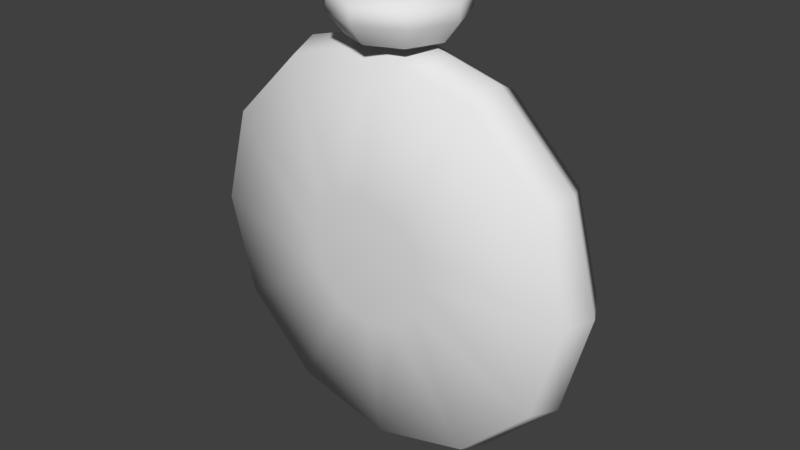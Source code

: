 # Source: Clock.blend  (saved by Blender 2.78.0; exported with 4.5.12 LTS)
import bpy
from mathutils import Matrix  # noqa: F401  (used for matrix-valued properties, if any)

bpy.ops.wm.read_factory_settings(use_empty=True)
scene = bpy.context.scene
scene.name = 'Scene'

# ---- collections
col_collection_1 = bpy.data.collections.new('Collection 1'); scene.collection.children.link(col_collection_1)

# ---- world
world_world = bpy.data.worlds.new('World'); scene.world = world_world
world_world.color = (0.05088, 0.05088, 0.05088)
world_world.use_sun_shadow = False
world_world.sun_shadow_jitter_overblur = 0.0
world_world.cycles.sampling_method = 'MANUAL'

# ---- meshes
me_circle = bpy.data.meshes.new('Circle')
me_circle.from_pydata([(5.211e-09, -1.072, 0.1275), (-0.2125, -1.072, 0.03945), (-0.3006, -1.072, -0.1731), (-0.2125, -1.072, -0.3856), (3.149e-08, -1.072, -0.4737), (0.2125, -1.072, -0.3856), (0.3006, -1.072, -0.1731), (0.2125, -1.072, 0.03945), (8.464e-09, -0.9781, 0.05461), (-0.161, -0.9781, -0.01208), (-0.2277, -0.9781, -0.1731), (-0.161, -0.9781, -0.3341), (2.837e-08, -0.9781, -0.4008), (0.161, -0.9781, -0.3341), (0.2277, -0.9781, -0.1731), (0.161, -0.9781, -0.01208), (5.211e-09, -1.152, 0.1275), (-0.2125, -1.152, 0.03944), (-0.3006, -1.152, -0.1731), (-0.2125, -1.152, -0.3856), (3.149e-08, -1.152, -0.4737), (0.2125, -1.152, -0.3856), (0.3006, -1.152, -0.1731), (0.2125, -1.152, 0.03944), (1.33e-08, -1.192, -0.05375), (-0.0844, -1.192, -0.0887), (-0.1194, -1.192, -0.1731), (-0.0844, -1.192, -0.2575), (2.373e-08, -1.192, -0.2925), (0.0844, -1.192, -0.2575), (0.1194, -1.192, -0.1731), (0.0844, -1.192, -0.0887), (9.262e-10, 0.9068, 0.0), (-0.4534, 0.7853, 0.0), (-0.7853, 0.4534, 0.0), (-0.9068, -5.26e-08, 0.0), (-0.7853, -0.4534, 0.0), (-0.4534, -0.7853, 0.0), (-1.36e-07, -0.9068, 0.0), (0.4534, -0.7853, 0.0), (0.7853, -0.4534, 0.0), (0.9068, -4.345e-07, 0.0), (0.7853, 0.4534, 0.0), (0.4534, 0.7853, 0.0), (0.0, 1.0, -0.1689), (-0.5, 0.866, -0.1689), (-0.866, 0.5, -0.1689), (-1.0, -4.371e-08, -0.1689), (-0.866, -0.5, -0.1689), (-0.5, -0.866, -0.1689), (-1.51e-07, -1.0, -0.1689), (0.5, -0.866, -0.1689), (0.866, -0.5, -0.1689), (1.0, -4.649e-07, -0.1689), (0.866, 0.5, -0.1689), (0.5, 0.866, -0.1689), (5.338e-10, 0.9463, -0.3168), (-0.4731, 0.8195, -0.3168), (-0.8195, 0.4731, -0.3168), (-0.9463, -4.884e-08, -0.3168), (-0.8195, -0.4731, -0.3168), (-0.4731, -0.8195, -0.3168), (-1.423e-07, -0.9463, -0.3168), (0.4731, -0.8195, -0.3168), (0.8195, -0.4731, -0.3168), (0.9463, -4.474e-07, -0.3168), (0.8195, 0.4731, -0.3168), (0.4731, 0.8195, -0.3168), (5.198e-09, 0.3082, -0.4019), (-0.1541, 0.2669, -0.4019), (-0.2669, 0.1541, -0.4019), (-0.3082, -1.13e-07, -0.4019), (-0.2669, -0.1541, -0.4019), (-0.1541, -0.2669, -0.4019), (-4.134e-08, -0.3082, -0.4019), (0.1541, -0.2669, -0.4019), (0.2669, -0.1541, -0.4019), (0.3082, -2.429e-07, -0.4019), (0.2669, 0.1541, -0.4019), (0.1541, 0.2669, -0.4019), (3.244e-09, 0.8271, -0.0702), (-0.4136, 0.7163, -0.0702), (-0.7163, 0.4136, -0.0702), (-0.8271, -6.151e-08, -0.0702), (-0.7163, -0.4136, -0.0702), (-0.4136, -0.7163, -0.0702), (-1.216e-07, -0.8271, -0.0702), (0.4136, -0.7163, -0.0702), (0.7163, -0.4136, -0.0702), (0.8271, -4.099e-07, -0.0702), (0.7163, 0.4136, -0.0702), (0.4136, 0.7163, -0.0702)], [], [(7, 6, 14, 15), (5, 4, 12, 13), (3, 2, 10, 11), (1, 0, 8, 9), (0, 7, 15, 8), (6, 5, 13, 14), (4, 3, 11, 12), (2, 1, 9, 10), (6, 7, 23, 22), (4, 5, 21, 20), (2, 3, 19, 18), (0, 1, 17, 16), (7, 0, 16, 23), (5, 6, 22, 21), (3, 4, 20, 19), (1, 2, 18, 17), (22, 23, 31, 30), (20, 21, 29, 28), (18, 19, 27, 26), (16, 17, 25, 24), (23, 16, 24, 31), (21, 22, 30, 29), (19, 20, 28, 27), (17, 18, 26, 25), (25, 26, 27, 28, 29, 30, 31, 24), (32, 43, 55, 44), (34, 33, 45, 46), (41, 40, 52, 53), (38, 37, 49, 50), (35, 34, 46, 47), (42, 41, 53, 54), (39, 38, 50, 51), (36, 35, 47, 48), (43, 42, 54, 55), (33, 32, 44, 45), (40, 39, 51, 52), (37, 36, 48, 49), (51, 50, 62, 63), (48, 47, 59, 60), (55, 54, 66, 67), (45, 44, 56, 57), (52, 51, 63, 64), (49, 48, 60, 61), (44, 55, 67, 56), (46, 45, 57, 58), (53, 52, 64, 65), (50, 49, 61, 62), (47, 46, 58, 59), (54, 53, 65, 66), (66, 65, 77, 78), (63, 62, 74, 75), (60, 59, 71, 72), (67, 66, 78, 79), (57, 56, 68, 69), (64, 63, 75, 76), (61, 60, 72, 73), (56, 67, 79, 68), (58, 57, 69, 70), (65, 64, 76, 77), (62, 61, 73, 74), (59, 58, 70, 71), (69, 68, 79, 78, 77, 76, 75, 74, 73, 72, 71, 70), (43, 32, 80, 91), (33, 34, 82, 81), (40, 41, 89, 88), (37, 38, 86, 85), (34, 35, 83, 82), (41, 42, 90, 89), (38, 39, 87, 86), (35, 36, 84, 83), (42, 43, 91, 90), (32, 33, 81, 80), (39, 40, 88, 87), (36, 37, 85, 84), (81, 82, 83, 84, 85, 86, 87, 88, 89, 90, 91, 80)])
me_circle.polygons.foreach_set('use_smooth', [True] * 75)
_uv = me_circle.uv_layers.new(name='UVMap')
_uv.uv.foreach_set('vector', [0.5158, 0.8855, 0.5157, 0.8825, 0.5185, 0.8814, 0.5185, 0.8867, 0.5136, 0.8804, 0.5106, 0.8804, 0.5095, 0.8777, 0.5148, 0.8777, 0.5085, 0.8826, 0.5085, 0.8856, 0.5057, 0.8867, 0.5057, 0.8814, 0.5106, 0.8877, 0.5137, 0.8877, 0.5148, 0.8905, 0.5095, 0.8905, 0.5137, 0.8877, 0.5158, 0.8855, 0.5185, 0.8867, 0.5148, 0.8905, 0.5157, 0.8825, 0.5136, 0.8804, 0.5148, 0.8777, 0.5185, 0.8814, 0.5106, 0.8804, 0.5085, 0.8826, 0.5057, 0.8814, 0.5095, 0.8777, 0.5085, 0.8856, 0.5106, 0.8877, 0.5095, 0.8905, 0.5057, 0.8867, 0.5157, 0.8825, 0.5158, 0.8855, 0.5148, 0.8852, 0.5148, 0.883, 0.5106, 0.8804, 0.5136, 0.8804, 0.5132, 0.8814, 0.511, 0.8814, 0.5085, 0.8856, 0.5085, 0.8826, 0.5095, 0.8829, 0.5094, 0.8852, 0.5137, 0.8877, 0.5106, 0.8877, 0.511, 0.8867, 0.5132, 0.8868, 0.5158, 0.8855, 0.5137, 0.8877, 0.5132, 0.8868, 0.5148, 0.8852, 0.5136, 0.8804, 0.5157, 0.8825, 0.5148, 0.883, 0.5132, 0.8814, 0.5085, 0.8826, 0.5106, 0.8804, 0.511, 0.8814, 0.5095, 0.8829, 0.5106, 0.8877, 0.5085, 0.8856, 0.5094, 0.8852, 0.511, 0.8867, 0.5148, 0.883, 0.5148, 0.8852, 0.5132, 0.8846, 0.5132, 0.8837, 0.511, 0.8814, 0.5132, 0.8814, 0.5126, 0.883, 0.5117, 0.883, 0.5094, 0.8852, 0.5095, 0.8829, 0.5111, 0.8836, 0.511, 0.8845, 0.5132, 0.8868, 0.511, 0.8867, 0.5116, 0.8851, 0.5125, 0.8852, 0.5148, 0.8852, 0.5132, 0.8868, 0.5125, 0.8852, 0.5132, 0.8846, 0.5132, 0.8814, 0.5148, 0.883, 0.5132, 0.8837, 0.5126, 0.883, 0.5095, 0.8829, 0.511, 0.8814, 0.5117, 0.883, 0.5111, 0.8836, 0.511, 0.8867, 0.5094, 0.8852, 0.511, 0.8845, 0.5116, 0.8851, 0.5116, 0.8851, 0.511, 0.8845, 0.5111, 0.8836, 0.5117, 0.883, 0.5126, 0.883, 0.5132, 0.8837, 0.5132, 0.8846, 0.5125, 0.8852, 0.6164, 0.9822, 0.6198, 0.9842, 0.6188, 0.9853, 0.616, 0.9837, 0.609, 0.9842, 0.6124, 0.9822, 0.6128, 0.9837, 0.61, 0.9853, 0.6218, 0.9917, 0.6198, 0.9951, 0.6188, 0.9941, 0.6204, 0.9913, 0.6124, 0.9971, 0.609, 0.9951, 0.61, 0.994, 0.6128, 0.9956, 0.607, 0.9877, 0.609, 0.9842, 0.61, 0.9853, 0.6084, 0.9881, 0.6218, 0.9877, 0.6218, 0.9917, 0.6204, 0.9913, 0.6204, 0.9881, 0.6164, 0.9971, 0.6124, 0.9971, 0.6128, 0.9956, 0.616, 0.9956, 0.607, 0.9917, 0.607, 0.9877, 0.6084, 0.9881, 0.6084, 0.9913, 0.6198, 0.9842, 0.6218, 0.9877, 0.6204, 0.9881, 0.6188, 0.9853, 0.6124, 0.9822, 0.6164, 0.9822, 0.616, 0.9837, 0.6128, 0.9837, 0.6198, 0.9951, 0.6164, 0.9971, 0.616, 0.9956, 0.6188, 0.9941, 0.609, 0.9951, 0.607, 0.9917, 0.6084, 0.9913, 0.61, 0.994, 0.616, 0.9956, 0.6128, 0.9956, 0.613, 0.9947, 0.6157, 0.9947, 0.6084, 0.9913, 0.6084, 0.9881, 0.6094, 0.9883, 0.6094, 0.991, 0.6188, 0.9853, 0.6204, 0.9881, 0.6194, 0.9884, 0.6181, 0.986, 0.6128, 0.9837, 0.616, 0.9837, 0.6158, 0.9847, 0.6131, 0.9846, 0.6188, 0.9941, 0.616, 0.9956, 0.6157, 0.9947, 0.618, 0.9934, 0.61, 0.994, 0.6084, 0.9913, 0.6094, 0.991, 0.6107, 0.9933, 0.616, 0.9837, 0.6188, 0.9853, 0.6181, 0.986, 0.6158, 0.9847, 0.61, 0.9853, 0.6128, 0.9837, 0.6131, 0.9846, 0.6107, 0.986, 0.6204, 0.9913, 0.6188, 0.9941, 0.618, 0.9934, 0.6194, 0.9911, 0.6128, 0.9956, 0.61, 0.994, 0.6107, 0.9933, 0.613, 0.9947, 0.6084, 0.9881, 0.61, 0.9853, 0.6107, 0.986, 0.6094, 0.9883, 0.6204, 0.9881, 0.6204, 0.9913, 0.6194, 0.9911, 0.6194, 0.9884, 0.6194, 0.9884, 0.6194, 0.9911, 0.6161, 0.9901, 0.6161, 0.9893, 0.6157, 0.9947, 0.613, 0.9947, 0.6139, 0.9913, 0.6148, 0.9913, 0.6094, 0.991, 0.6094, 0.9883, 0.6127, 0.9892, 0.6127, 0.9901, 0.6181, 0.986, 0.6194, 0.9884, 0.6161, 0.9893, 0.6156, 0.9885, 0.6131, 0.9846, 0.6158, 0.9847, 0.6149, 0.988, 0.614, 0.988, 0.618, 0.9934, 0.6157, 0.9947, 0.6148, 0.9913, 0.6156, 0.9909, 0.6107, 0.9933, 0.6094, 0.991, 0.6127, 0.9901, 0.6132, 0.9909, 0.6158, 0.9847, 0.6181, 0.986, 0.6156, 0.9885, 0.6149, 0.988, 0.6107, 0.986, 0.6131, 0.9846, 0.614, 0.988, 0.6132, 0.9884, 0.6194, 0.9911, 0.618, 0.9934, 0.6156, 0.9909, 0.6161, 0.9901, 0.613, 0.9947, 0.6107, 0.9933, 0.6132, 0.9909, 0.6139, 0.9913, 0.6094, 0.9883, 0.6107, 0.986, 0.6132, 0.9884, 0.6127, 0.9892, 0.614, 0.988, 0.6149, 0.988, 0.6156, 0.9885, 0.6161, 0.9893, 0.6161, 0.9901, 0.6156, 0.9909, 0.6148, 0.9913, 0.6139, 0.9913, 0.6132, 0.9909, 0.6127, 0.9901, 0.6127, 0.9892, 0.6132, 0.9884, 0.6198, 0.9842, 0.6164, 0.9822, 0.6167, 0.9812, 0.6206, 0.9835, 0.6124, 0.9822, 0.609, 0.9842, 0.6082, 0.9835, 0.6121, 0.9812, 0.6198, 0.9951, 0.6218, 0.9917, 0.6228, 0.9919, 0.6206, 0.9959, 0.609, 0.9951, 0.6124, 0.9971, 0.6121, 0.9981, 0.6082, 0.9959, 0.609, 0.9842, 0.607, 0.9877, 0.606, 0.9874, 0.6082, 0.9835, 0.6218, 0.9917, 0.6218, 0.9877, 0.6228, 0.9874, 0.6228, 0.9919, 0.6124, 0.9971, 0.6164, 0.9971, 0.6167, 0.9981, 0.6121, 0.9981, 0.607, 0.9877, 0.607, 0.9917, 0.606, 0.9919, 0.606, 0.9874, 0.6218, 0.9877, 0.6198, 0.9842, 0.6206, 0.9835, 0.6228, 0.9874, 0.6164, 0.9822, 0.6124, 0.9822, 0.6121, 0.9812, 0.6167, 0.9812, 0.6164, 0.9971, 0.6198, 0.9951, 0.6206, 0.9959, 0.6167, 0.9981, 0.607, 0.9917, 0.609, 0.9951, 0.6082, 0.9959, 0.606, 0.9919, 0.5932, 0.8843, 0.6153, 0.9068, 0.6234, 0.9376, 0.6153, 0.9684, 0.5932, 0.9909, 0.563, 0.9992, 0.5328, 0.9909, 0.5107, 0.9684, 0.5027, 0.9376, 0.5107, 0.9068, 0.5328, 0.8843, 0.563, 0.876])
me_circle.use_remesh_preserve_volume = False
me_circle.use_remesh_preserve_attributes = False
me_circle.use_mirror_vertex_groups = False
me_circle.update()

# ---- objects
ob_circle = bpy.data.objects.new('Circle', me_circle)

# ---- transforms, parenting, visibility, modifiers, constraints
ob_circle.location = (0.0, 0.2002, 0.9567)
ob_circle.rotation_euler = (-1.571, -0.0, 0.0)
ob_circle.lineart.crease_threshold = 0.0

# ---- collection membership
col_collection_1.objects.link(ob_circle)

# ---- scene / render settings (as saved in the file)
scene.frame_start = 1; scene.frame_end = 250; scene.frame_set(1)
scene.render.engine = 'BLENDER_EEVEE_NEXT'
scene.render.resolution_percentage = 50
scene.render.dither_intensity = 0.0
scene.cycles.use_denoising = False
scene.cycles.samples = 128
scene.cycles.sampling_pattern = 'TABULATED_SOBOL'
scene.cycles.light_sampling_threshold = 0.0
scene.cycles.use_adaptive_sampling = False
scene.cycles.use_light_tree = False
scene.cycles.blur_glossy = 0.0
scene.cycles.sample_clamp_indirect = 0.0
scene.view_settings.view_transform = 'Standard'
bpy.context.view_layer.update()

# ---- added for rendering (the .blend has no active camera and no usable light): camera, sun
cam_auto = bpy.data.cameras.new('AutoCamera')
cam_auto.lens = 50.0
cam_auto.sensor_width = 36.0
cam_auto.clip_end = 1000.0
ob_auto_camera = bpy.data.objects.new('AutoCamera', cam_auto)
scene.collection.objects.link(ob_auto_camera)
ob_auto_camera.location = (2.80126, -3.33443, 3.29373)
ob_auto_camera.rotation_euler = (1.09748, -7.21219e-08, 0.694738)
scene.camera = ob_auto_camera
light_auto_sun = bpy.data.lights.new('AutoSun', 'SUN')
light_auto_sun.energy = 3.0
light_auto_sun.angle = 0.0523599
ob_auto_sun = bpy.data.objects.new('AutoSun', light_auto_sun)
scene.collection.objects.link(ob_auto_sun)
ob_auto_sun.rotation_euler = (0.872665, 0.174533, 0.523599)
bpy.context.view_layer.update()
